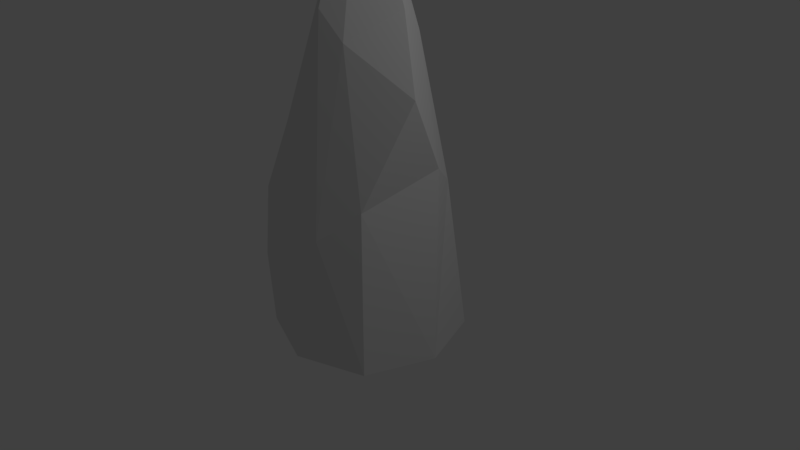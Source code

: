 # Source: CrystalSpike.blend  (saved by Blender 2.78.0; exported with 4.5.12 LTS)
import bpy
from mathutils import Matrix  # noqa: F401  (used for matrix-valued properties, if any)

bpy.ops.wm.read_factory_settings(use_empty=True)
scene = bpy.context.scene
scene.name = 'Scene'

# ---- collections
col_collection_1 = bpy.data.collections.new('Collection 1'); scene.collection.children.link(col_collection_1)

# ---- materials (node trees are filled in below, after node groups)
mat_material = bpy.data.materials.new('Material')
mat_material.alpha_threshold = 0.0
mat_material.use_transparent_shadow = False
mat_material.roughness = 0.5
mat_material.line_color = (0.0, 0.0, 0.0, 1.0)

# ---- material node trees

# ---- world
world_world = bpy.data.worlds.new('World'); scene.world = world_world
world_world.color = (0.05088, 0.05088, 0.05088)
world_world.use_sun_shadow = False
world_world.sun_shadow_jitter_overblur = 0.0
world_world.cycles.sampling_method = 'MANUAL'

# ---- cameras
cam_camera = bpy.data.cameras.new('Camera')
cam_camera.clip_end = 100.0
cam_camera.lens = 35.0
cam_camera.sensor_width = 32.0
cam_camera.sensor_height = 18.0
cam_camera.ortho_scale = 7.314
cam_camera.dof.focus_distance = 0.0
cam_camera.dof.aperture_fstop = 128.0

# ---- lights
light_lamp = bpy.data.lights.new('Lamp', 'POINT')
light_lamp.transmission_factor = 0.0
light_lamp.cutoff_distance = 30.0
light_lamp.energy = 100.0
light_lamp.shadow_buffer_clip_start = 1.001
light_lamp.shadow_soft_size = 0.1
light_lamp.shadow_maximum_resolution = 0.006
light_lamp.use_absolute_resolution = True

# ---- meshes
me_cube_001 = bpy.data.meshes.new('Cube.001')
me_cube_001.from_pydata([(0.6577, 0.668, -0.4822), (0.6577, -0.6981, -0.4822), (-0.7084, -0.6981, -0.4822), (-0.7084, 0.668, -0.4822), (0.5178, 0.5126, 1.095), (0.5178, -0.5717, 1.095), (-0.6095, -0.7486, 1.054), (-0.9362, 0.3923, 0.5113), (0.3075, 0.3225, 2.515), (0.2095, -0.4649, 2.515), (-0.3677, 0.3894, 2.887), (-0.3677, -0.3526, 2.515), (-0.02537, -0.01504, 4.187), (0.4742, -0.01506, 2.773), (0.6991, 0.1978, 1.357), (0.9105, -0.01504, -0.4822), (-0.02537, -0.9509, -0.4822), (-0.2995, -0.7996, 1.102), (-0.03009, -0.5194, 2.773), (-0.9612, -0.01504, -0.4822), (-0.7943, -0.02957, 1.102), (-0.5946, 0.02967, 2.773), (-0.02537, 0.9208, -0.4822), (0.02592, 0.7404, 1.494), (-0.03009, 0.4892, 2.773), (0.1541, -0.7996, 0.7655), (0.7549, -0.1571, 2.083), (-0.4674, 0.4135, 1.868), (-0.3548, 0.7824, 1.058), (-0.5297, -0.5371, 1.679), (-0.8132, -0.4865, 1.058), (-0.7389, -0.7286, 0.2859)], [], [(16, 19, 22), (25, 9, 18), (15, 5, 1), (17, 31, 16), (19, 7, 3), (28, 3, 7), (21, 11, 12), (26, 8, 13), (30, 6, 29), (28, 7, 27), (4, 15, 0), (24, 10, 12), (18, 9, 12), (13, 8, 12), (5, 14, 26), (16, 25, 17), (18, 11, 29), (27, 21, 10), (31, 6, 30), (23, 8, 4), (4, 0, 22), (10, 21, 12), (8, 24, 12), (9, 13, 12), (11, 18, 12), (17, 25, 18), (1, 25, 16), (9, 5, 26), (14, 8, 26), (13, 9, 26), (24, 27, 10), (22, 28, 23), (20, 21, 27), (7, 20, 27), (23, 27, 24), (19, 30, 20), (21, 29, 11), (20, 30, 29), (21, 20, 29), (31, 30, 19), (2, 31, 19), (23, 4, 22), (22, 0, 15), (15, 1, 16), (16, 2, 19), (19, 3, 22), (22, 15, 16), (25, 5, 9), (15, 14, 5), (2, 16, 31), (17, 6, 31), (19, 20, 7), (4, 14, 15), (29, 6, 17), (17, 18, 29), (23, 24, 8), (1, 5, 25), (14, 4, 8), (22, 3, 28), (23, 28, 27)])
me_cube_001.materials.append(mat_material)
me_cube_001.use_remesh_preserve_volume = False
me_cube_001.use_remesh_preserve_attributes = False
me_cube_001.use_mirror_vertex_groups = False
me_cube_001.update()
me_cube = bpy.data.meshes.new('Cube')
me_cube.from_pydata([(0.8892, 0.8892, -1.0), (0.8892, -0.8892, -1.0), (-0.8892, -0.8892, -1.0), (-0.8892, 0.8892, -1.0), (0.7071, 0.6869, 1.053), (0.7071, -0.7247, 1.053), (-0.7604, -0.955, 1.0), (-1.186, 0.5303, 0.2934), (0.4333, 0.4394, 2.903), (0.3057, -0.5856, 2.903), (-0.4456, 0.5265, 3.387), (-0.4456, -0.4395, 2.903), (-1.49e-07, -1.49e-07, 5.078), (0.6504, -2.504e-05, 3.237), (0.9432, 0.2771, 1.395), (1.218, -5.527e-08, -1.0), (1.519e-08, -1.218, -1.0), (-0.3568, -1.021, 1.062), (-0.006148, -0.6565, 3.237), (-1.218, 3.805e-07, -1.0), (-1.001, -0.01892, 1.062), (-0.741, 0.0582, 3.237), (2.33e-07, 1.218, -1.0), (0.06677, 0.9835, 1.572), (-0.006147, 0.6565, 3.237), (0.2336, -1.021, 0.6244), (1.016, -0.185, 2.339), (-0.5755, 0.5579, 2.06), (-0.4289, 1.038, 1.006), (-0.6566, -0.6797, 1.813), (-1.026, -0.6138, 1.006), (-0.9289, -0.9289, 0.0)], [], [(16, 19, 22), (25, 9, 18), (15, 5, 1), (17, 31, 16), (19, 7, 3), (28, 3, 7), (21, 11, 12), (26, 8, 13), (30, 6, 29), (28, 7, 27), (4, 15, 0), (24, 10, 12), (18, 9, 12), (13, 8, 12), (5, 14, 26), (16, 25, 17), (18, 11, 29), (27, 21, 10), (31, 6, 30), (23, 8, 4), (4, 0, 22), (10, 21, 12), (8, 24, 12), (9, 13, 12), (11, 18, 12), (17, 25, 18), (1, 25, 16), (9, 5, 26), (14, 8, 26), (13, 9, 26), (24, 27, 10), (22, 28, 23), (20, 21, 27), (7, 20, 27), (23, 27, 24), (19, 30, 20), (21, 29, 11), (20, 30, 29), (21, 20, 29), (31, 30, 19), (2, 31, 19), (23, 4, 22), (22, 0, 15), (15, 1, 16), (16, 2, 19), (19, 3, 22), (22, 15, 16), (25, 5, 9), (15, 14, 5), (2, 16, 31), (17, 6, 31), (19, 20, 7), (4, 14, 15), (29, 6, 17), (17, 18, 29), (23, 24, 8), (1, 5, 25), (14, 4, 8), (22, 3, 28), (23, 28, 27)])
me_cube.materials.append(mat_material)
me_cube.use_remesh_preserve_volume = False
me_cube.use_remesh_preserve_attributes = False
me_cube.use_mirror_vertex_groups = False
me_cube.update()

# ---- objects
ob_cube_001 = bpy.data.objects.new('Cube.001', me_cube_001)
ob_cube = bpy.data.objects.new('Cube', me_cube)
ob_lamp = bpy.data.objects.new('Lamp', light_lamp)
ob_camera = bpy.data.objects.new('Camera', cam_camera)

# ---- transforms, parenting, visibility, modifiers, constraints
ob_cube_001.location = (0.0, 0.0, 0.0)
ob_cube_001.lock_rotations_4d = False
ob_cube_001.empty_display_type = 'ARROWS'
ob_cube_001.lineart.crease_threshold = 0.0
ob_cube.location = (0.0, 0.0, 0.0)
ob_cube.lock_rotations_4d = False
ob_cube.empty_display_type = 'ARROWS'
ob_cube.lineart.crease_threshold = 0.0
ob_lamp.location = (4.076, 1.005, 5.904)
ob_lamp.rotation_euler = (0.6503, 0.05522, 1.866)
ob_lamp.lock_rotations_4d = False
ob_lamp.empty_display_type = 'ARROWS'
ob_lamp.color = (0.0, 0.0, 0.0, 0.0)
ob_lamp.lineart.crease_threshold = 0.0
ob_camera.location = (7.481, -6.508, 5.344)
ob_camera.rotation_euler = (1.109, 0.0, 0.8149)
ob_camera.lock_rotations_4d = False
ob_camera.empty_display_type = 'ARROWS'
ob_camera.color = (0.0, 0.0, 0.0, 0.0)
ob_camera.display_type = 'WIRE'
ob_camera.lineart.crease_threshold = 0.0

# ---- collection membership
col_collection_1.objects.link(ob_cube_001)
col_collection_1.objects.link(ob_cube)
col_collection_1.objects.link(ob_lamp)
col_collection_1.objects.link(ob_camera)

# ---- scene / render settings (as saved in the file)
scene.camera = ob_camera
scene.frame_start = 1; scene.frame_end = 250; scene.frame_set(1)
scene.render.engine = 'BLENDER_EEVEE_NEXT'
scene.render.resolution_percentage = 50
scene.render.dither_intensity = 0.0
scene.cycles.use_denoising = False
scene.cycles.samples = 128
scene.cycles.sampling_pattern = 'TABULATED_SOBOL'
scene.cycles.light_sampling_threshold = 0.0
scene.cycles.use_adaptive_sampling = False
scene.cycles.use_light_tree = False
scene.cycles.blur_glossy = 0.0
scene.cycles.sample_clamp_indirect = 0.0
scene.view_settings.view_transform = 'Standard'
bpy.context.view_layer.update()
